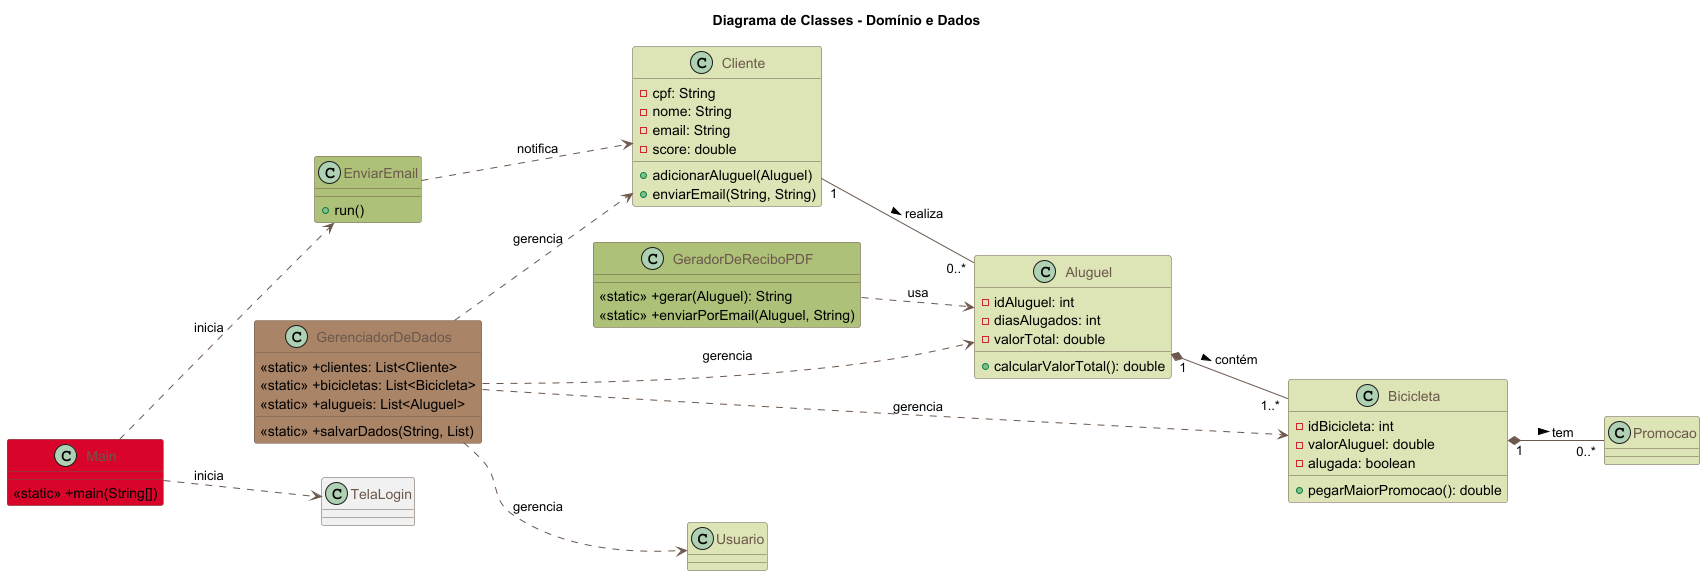

The diagram above was rendered by PlantUML. Its source (embedded in the PNG):
@startuml
' Título do Diagrama
title Diagrama de Classes - Domínio e Dados

' Direção do layout
left to right direction

' Definições de Estilo baseadas em PaletaCores.java
skinparam class {
    BorderColor #6c584c
    ArrowColor #6c584c
    FontColor #6c584c
}

' Classes
class Cliente #dde5b6 {
  -cpf: String
  -nome: String
  -email: String
  -score: double
  +adicionarAluguel(Aluguel)
  +enviarEmail(String, String)
}

class Aluguel #dde5b6 {
  -idAluguel: int
  -diasAlugados: int
  -valorTotal: double
  +calcularValorTotal(): double
}

class Bicicleta #dde5b6 {
  -idBicicleta: int
  -valorAluguel: double
  -alugada: boolean
  +pegarMaiorPromocao(): double
}

class Promocao #dde5b6
class Usuario #dde5b6

class GeradorDeReciboPDF #adc178 {
  <<static>> +gerar(Aluguel): String
  <<static>> +enviarPorEmail(Aluguel, String)
}

class EnviarEmail #adc178 {
  +run()
}

class GerenciadorDeDados #a98467 {
  <<static>> +clientes: List<Cliente>
  <<static>> +bicicletas: List<Bicicleta>
  <<static>> +alugueis: List<Aluguel>
  <<static>> +salvarDados(String, List)
}

class Main #d90429 {
  <<static>> +main(String[])
}

' Relacionamentos
Cliente "1" -- "0..*" Aluguel : realiza >
Aluguel "1" *-- "1..*" Bicicleta : contém >
Bicicleta "1" *-- "0..*" Promocao : tem >

GerenciadorDeDados ..> Cliente : gerencia
GerenciadorDeDados ..> Bicicleta : gerencia
GerenciadorDeDados ..> Aluguel : gerencia
GerenciadorDeDados ..> Usuario : gerencia

GeradorDeReciboPDF ..> Aluguel : usa
EnviarEmail ..> Cliente : notifica

Main ..> EnviarEmail : inicia
Main ..> TelaLogin : inicia

@enduml